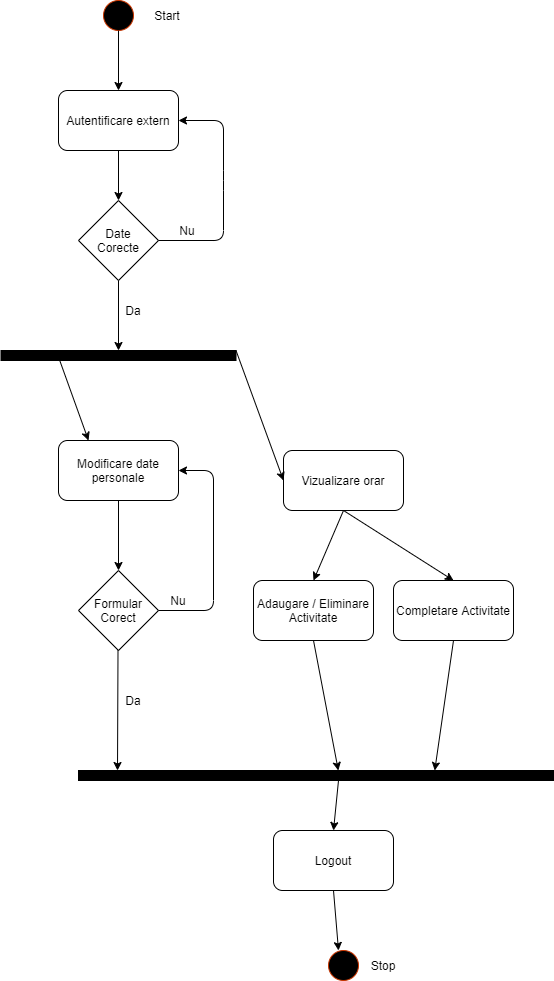

The diagram above was exported from draw.io. Its source (the exported page's mxGraphModel, read from the mxfile embedded in the PNG):
<mxGraphModel dx="1422" dy="705" grid="1" gridSize="10" guides="1" tooltips="1" connect="1" arrows="1" fold="1" page="1" pageScale="1" pageWidth="827" pageHeight="1169" math="0" shadow="0">
  <root>
    <mxCell id="0" />
    <mxCell id="1" parent="0" />
    <mxCell id="DgKBqCamnFWUHUWfEn_j-1" value="" style="ellipse;whiteSpace=wrap;html=1;aspect=fixed;strokeColor=#C73500;fontColor=#ffffff;fillColor=#000000;" vertex="1" parent="1">
      <mxGeometry x="350" y="30" width="30" height="30" as="geometry" />
    </mxCell>
    <mxCell id="DgKBqCamnFWUHUWfEn_j-2" value="Autentificare extern" style="rounded=1;whiteSpace=wrap;html=1;fillColor=#FFFFFF;" vertex="1" parent="1">
      <mxGeometry x="305" y="120" width="120" height="60" as="geometry" />
    </mxCell>
    <mxCell id="DgKBqCamnFWUHUWfEn_j-3" value="" style="endArrow=classic;html=1;entryX=0.5;entryY=0;entryDx=0;entryDy=0;" edge="1" parent="1" source="DgKBqCamnFWUHUWfEn_j-1" target="DgKBqCamnFWUHUWfEn_j-2">
      <mxGeometry width="50" height="50" relative="1" as="geometry">
        <mxPoint x="220" y="170" as="sourcePoint" />
        <mxPoint x="270" y="120" as="targetPoint" />
      </mxGeometry>
    </mxCell>
    <mxCell id="DgKBqCamnFWUHUWfEn_j-4" value="Date&lt;br&gt;Corecte" style="rhombus;whiteSpace=wrap;html=1;fillColor=#FFFFFF;" vertex="1" parent="1">
      <mxGeometry x="325" y="230" width="80" height="80" as="geometry" />
    </mxCell>
    <mxCell id="DgKBqCamnFWUHUWfEn_j-5" value="" style="endArrow=classic;html=1;entryX=0.5;entryY=0;entryDx=0;entryDy=0;exitX=0.5;exitY=1;exitDx=0;exitDy=0;" edge="1" parent="1" source="DgKBqCamnFWUHUWfEn_j-2" target="DgKBqCamnFWUHUWfEn_j-4">
      <mxGeometry width="50" height="50" relative="1" as="geometry">
        <mxPoint x="120" y="290" as="sourcePoint" />
        <mxPoint x="170" y="240" as="targetPoint" />
      </mxGeometry>
    </mxCell>
    <mxCell id="DgKBqCamnFWUHUWfEn_j-6" value="" style="endArrow=classic;html=1;exitX=1;exitY=0.5;exitDx=0;exitDy=0;entryX=1;entryY=0.5;entryDx=0;entryDy=0;" edge="1" parent="1" source="DgKBqCamnFWUHUWfEn_j-4" target="DgKBqCamnFWUHUWfEn_j-2">
      <mxGeometry width="50" height="50" relative="1" as="geometry">
        <mxPoint x="440" y="300" as="sourcePoint" />
        <mxPoint x="490" y="250" as="targetPoint" />
        <Array as="points">
          <mxPoint x="470" y="270" />
          <mxPoint x="470" y="210" />
          <mxPoint x="470" y="150" />
        </Array>
      </mxGeometry>
    </mxCell>
    <mxCell id="DgKBqCamnFWUHUWfEn_j-7" value="Nu" style="text;html=1;strokeColor=none;fillColor=none;align=center;verticalAlign=middle;whiteSpace=wrap;rounded=0;" vertex="1" parent="1">
      <mxGeometry x="414" y="250" width="40" height="20" as="geometry" />
    </mxCell>
    <mxCell id="DgKBqCamnFWUHUWfEn_j-8" value="" style="rounded=0;whiteSpace=wrap;html=1;fillColor=#000000;" vertex="1" parent="1">
      <mxGeometry x="247.5" y="380" width="235" height="10" as="geometry" />
    </mxCell>
    <mxCell id="DgKBqCamnFWUHUWfEn_j-9" value="" style="endArrow=classic;html=1;exitX=0.5;exitY=1;exitDx=0;exitDy=0;entryX=0.5;entryY=0;entryDx=0;entryDy=0;" edge="1" parent="1" source="DgKBqCamnFWUHUWfEn_j-4" target="DgKBqCamnFWUHUWfEn_j-8">
      <mxGeometry width="50" height="50" relative="1" as="geometry">
        <mxPoint x="350" y="370" as="sourcePoint" />
        <mxPoint x="400" y="320" as="targetPoint" />
      </mxGeometry>
    </mxCell>
    <mxCell id="DgKBqCamnFWUHUWfEn_j-18" value="Modificare date personale" style="rounded=1;whiteSpace=wrap;html=1;fillColor=#FFFFFF;" vertex="1" parent="1">
      <mxGeometry x="305" y="470" width="120" height="60" as="geometry" />
    </mxCell>
    <mxCell id="DgKBqCamnFWUHUWfEn_j-19" value="" style="endArrow=classic;html=1;exitX=0.25;exitY=1;exitDx=0;exitDy=0;entryX=0.25;entryY=0;entryDx=0;entryDy=0;" edge="1" parent="1" source="DgKBqCamnFWUHUWfEn_j-8" target="DgKBqCamnFWUHUWfEn_j-18">
      <mxGeometry width="50" height="50" relative="1" as="geometry">
        <mxPoint x="400" y="480" as="sourcePoint" />
        <mxPoint x="450" y="430" as="targetPoint" />
      </mxGeometry>
    </mxCell>
    <mxCell id="DgKBqCamnFWUHUWfEn_j-20" value="Start" style="text;html=1;strokeColor=none;fillColor=none;align=center;verticalAlign=middle;whiteSpace=wrap;rounded=0;" vertex="1" parent="1">
      <mxGeometry x="394" y="35" width="40" height="20" as="geometry" />
    </mxCell>
    <mxCell id="DgKBqCamnFWUHUWfEn_j-21" value="" style="endArrow=classic;html=1;exitX=0.5;exitY=1;exitDx=0;exitDy=0;" edge="1" parent="1" source="DgKBqCamnFWUHUWfEn_j-18">
      <mxGeometry width="50" height="50" relative="1" as="geometry">
        <mxPoint x="370" y="630" as="sourcePoint" />
        <mxPoint x="365" y="600" as="targetPoint" />
      </mxGeometry>
    </mxCell>
    <mxCell id="DgKBqCamnFWUHUWfEn_j-22" value="Formular&lt;br&gt;Corect" style="rhombus;whiteSpace=wrap;html=1;fillColor=#FFFFFF;" vertex="1" parent="1">
      <mxGeometry x="325" y="600" width="80" height="80" as="geometry" />
    </mxCell>
    <mxCell id="DgKBqCamnFWUHUWfEn_j-23" value="" style="endArrow=classic;html=1;exitX=1;exitY=0.5;exitDx=0;exitDy=0;entryX=1;entryY=0.5;entryDx=0;entryDy=0;" edge="1" parent="1" source="DgKBqCamnFWUHUWfEn_j-22" target="DgKBqCamnFWUHUWfEn_j-18">
      <mxGeometry width="50" height="50" relative="1" as="geometry">
        <mxPoint x="500" y="730" as="sourcePoint" />
        <mxPoint x="450" y="640" as="targetPoint" />
        <Array as="points">
          <mxPoint x="460" y="640" />
          <mxPoint x="460" y="500" />
        </Array>
      </mxGeometry>
    </mxCell>
    <mxCell id="DgKBqCamnFWUHUWfEn_j-24" value="Nu" style="text;html=1;strokeColor=none;fillColor=none;align=center;verticalAlign=middle;whiteSpace=wrap;rounded=0;" vertex="1" parent="1">
      <mxGeometry x="405" y="620" width="40" height="20" as="geometry" />
    </mxCell>
    <mxCell id="DgKBqCamnFWUHUWfEn_j-25" value="Da" style="text;html=1;strokeColor=none;fillColor=none;align=center;verticalAlign=middle;whiteSpace=wrap;rounded=0;" vertex="1" parent="1">
      <mxGeometry x="360" y="330" width="40" height="20" as="geometry" />
    </mxCell>
    <mxCell id="DgKBqCamnFWUHUWfEn_j-28" value="" style="endArrow=classic;html=1;exitX=0.5;exitY=1;exitDx=0;exitDy=0;" edge="1" parent="1">
      <mxGeometry width="50" height="50" relative="1" as="geometry">
        <mxPoint x="364.5" y="680" as="sourcePoint" />
        <mxPoint x="364" y="800" as="targetPoint" />
      </mxGeometry>
    </mxCell>
    <mxCell id="DgKBqCamnFWUHUWfEn_j-29" value="Da" style="text;html=1;strokeColor=none;fillColor=none;align=center;verticalAlign=middle;whiteSpace=wrap;rounded=0;" vertex="1" parent="1">
      <mxGeometry x="360" y="720" width="40" height="20" as="geometry" />
    </mxCell>
    <mxCell id="DgKBqCamnFWUHUWfEn_j-51" value="Vizualizare orar" style="rounded=1;whiteSpace=wrap;html=1;fillColor=#FFFFFF;" vertex="1" parent="1">
      <mxGeometry x="530" y="480" width="120" height="60" as="geometry" />
    </mxCell>
    <mxCell id="DgKBqCamnFWUHUWfEn_j-52" value="Adaugare / Eliminare&lt;br&gt;Activitate" style="rounded=1;whiteSpace=wrap;html=1;fillColor=#FFFFFF;" vertex="1" parent="1">
      <mxGeometry x="500" y="610" width="120" height="60" as="geometry" />
    </mxCell>
    <mxCell id="DgKBqCamnFWUHUWfEn_j-53" value="Completare Activitate" style="rounded=1;whiteSpace=wrap;html=1;fillColor=#FFFFFF;" vertex="1" parent="1">
      <mxGeometry x="640" y="610" width="120" height="60" as="geometry" />
    </mxCell>
    <mxCell id="DgKBqCamnFWUHUWfEn_j-54" value="" style="endArrow=classic;html=1;exitX=0.5;exitY=1;exitDx=0;exitDy=0;entryX=0.5;entryY=0;entryDx=0;entryDy=0;" edge="1" parent="1" source="DgKBqCamnFWUHUWfEn_j-51" target="DgKBqCamnFWUHUWfEn_j-52">
      <mxGeometry width="50" height="50" relative="1" as="geometry">
        <mxPoint x="780" y="360" as="sourcePoint" />
        <mxPoint x="830" y="310" as="targetPoint" />
      </mxGeometry>
    </mxCell>
    <mxCell id="DgKBqCamnFWUHUWfEn_j-55" value="" style="endArrow=classic;html=1;entryX=0.5;entryY=0;entryDx=0;entryDy=0;exitX=0.5;exitY=1;exitDx=0;exitDy=0;" edge="1" parent="1" target="DgKBqCamnFWUHUWfEn_j-53" source="DgKBqCamnFWUHUWfEn_j-51">
      <mxGeometry width="50" height="50" relative="1" as="geometry">
        <mxPoint x="820" y="240" as="sourcePoint" />
        <mxPoint x="840" y="320" as="targetPoint" />
      </mxGeometry>
    </mxCell>
    <mxCell id="DgKBqCamnFWUHUWfEn_j-56" value="" style="endArrow=classic;html=1;entryX=0;entryY=0.5;entryDx=0;entryDy=0;exitX=1;exitY=0;exitDx=0;exitDy=0;" edge="1" parent="1" source="DgKBqCamnFWUHUWfEn_j-8" target="DgKBqCamnFWUHUWfEn_j-51">
      <mxGeometry width="50" height="50" relative="1" as="geometry">
        <mxPoint x="610" y="320" as="sourcePoint" />
        <mxPoint x="660" y="270" as="targetPoint" />
      </mxGeometry>
    </mxCell>
    <mxCell id="DgKBqCamnFWUHUWfEn_j-59" value="Logout" style="rounded=1;whiteSpace=wrap;html=1;fillColor=#FFFFFF;" vertex="1" parent="1">
      <mxGeometry x="520" y="860" width="120" height="60" as="geometry" />
    </mxCell>
    <mxCell id="DgKBqCamnFWUHUWfEn_j-60" value="" style="endArrow=classic;html=1;exitX=0.5;exitY=1;exitDx=0;exitDy=0;entryX=0.5;entryY=0;entryDx=0;entryDy=0;" edge="1" parent="1" target="DgKBqCamnFWUHUWfEn_j-59">
      <mxGeometry width="50" height="50" relative="1" as="geometry">
        <mxPoint x="585" y="810" as="sourcePoint" />
        <mxPoint x="587" y="840" as="targetPoint" />
      </mxGeometry>
    </mxCell>
    <mxCell id="DgKBqCamnFWUHUWfEn_j-61" value="" style="endArrow=classic;html=1;exitX=0.5;exitY=1;exitDx=0;exitDy=0;entryX=0.5;entryY=0;entryDx=0;entryDy=0;" edge="1" parent="1" source="DgKBqCamnFWUHUWfEn_j-59">
      <mxGeometry width="50" height="50" relative="1" as="geometry">
        <mxPoint x="390" y="980" as="sourcePoint" />
        <mxPoint x="585" y="980" as="targetPoint" />
      </mxGeometry>
    </mxCell>
    <mxCell id="DgKBqCamnFWUHUWfEn_j-63" value="" style="rounded=0;whiteSpace=wrap;html=1;fillColor=#000000;" vertex="1" parent="1">
      <mxGeometry x="325" y="800" width="475" height="10" as="geometry" />
    </mxCell>
    <mxCell id="DgKBqCamnFWUHUWfEn_j-64" value="" style="endArrow=classic;html=1;exitX=0.5;exitY=1;exitDx=0;exitDy=0;entryX=0.547;entryY=0;entryDx=0;entryDy=0;entryPerimeter=0;" edge="1" parent="1" source="DgKBqCamnFWUHUWfEn_j-52" target="DgKBqCamnFWUHUWfEn_j-63">
      <mxGeometry width="50" height="50" relative="1" as="geometry">
        <mxPoint x="620" y="770" as="sourcePoint" />
        <mxPoint x="670" y="720" as="targetPoint" />
      </mxGeometry>
    </mxCell>
    <mxCell id="DgKBqCamnFWUHUWfEn_j-65" value="" style="endArrow=classic;html=1;exitX=0.5;exitY=1;exitDx=0;exitDy=0;entryX=0.75;entryY=0;entryDx=0;entryDy=0;" edge="1" parent="1" source="DgKBqCamnFWUHUWfEn_j-53" target="DgKBqCamnFWUHUWfEn_j-63">
      <mxGeometry width="50" height="50" relative="1" as="geometry">
        <mxPoint x="670" y="770" as="sourcePoint" />
        <mxPoint x="720" y="720" as="targetPoint" />
      </mxGeometry>
    </mxCell>
    <mxCell id="DgKBqCamnFWUHUWfEn_j-66" value="" style="ellipse;whiteSpace=wrap;html=1;aspect=fixed;strokeColor=#C73500;fontColor=#ffffff;fillColor=#000000;" vertex="1" parent="1">
      <mxGeometry x="575" y="980" width="30" height="30" as="geometry" />
    </mxCell>
    <mxCell id="DgKBqCamnFWUHUWfEn_j-67" value="Stop" style="text;html=1;strokeColor=none;fillColor=none;align=center;verticalAlign=middle;whiteSpace=wrap;rounded=0;" vertex="1" parent="1">
      <mxGeometry x="610" y="985" width="40" height="20" as="geometry" />
    </mxCell>
  </root>
</mxGraphModel>